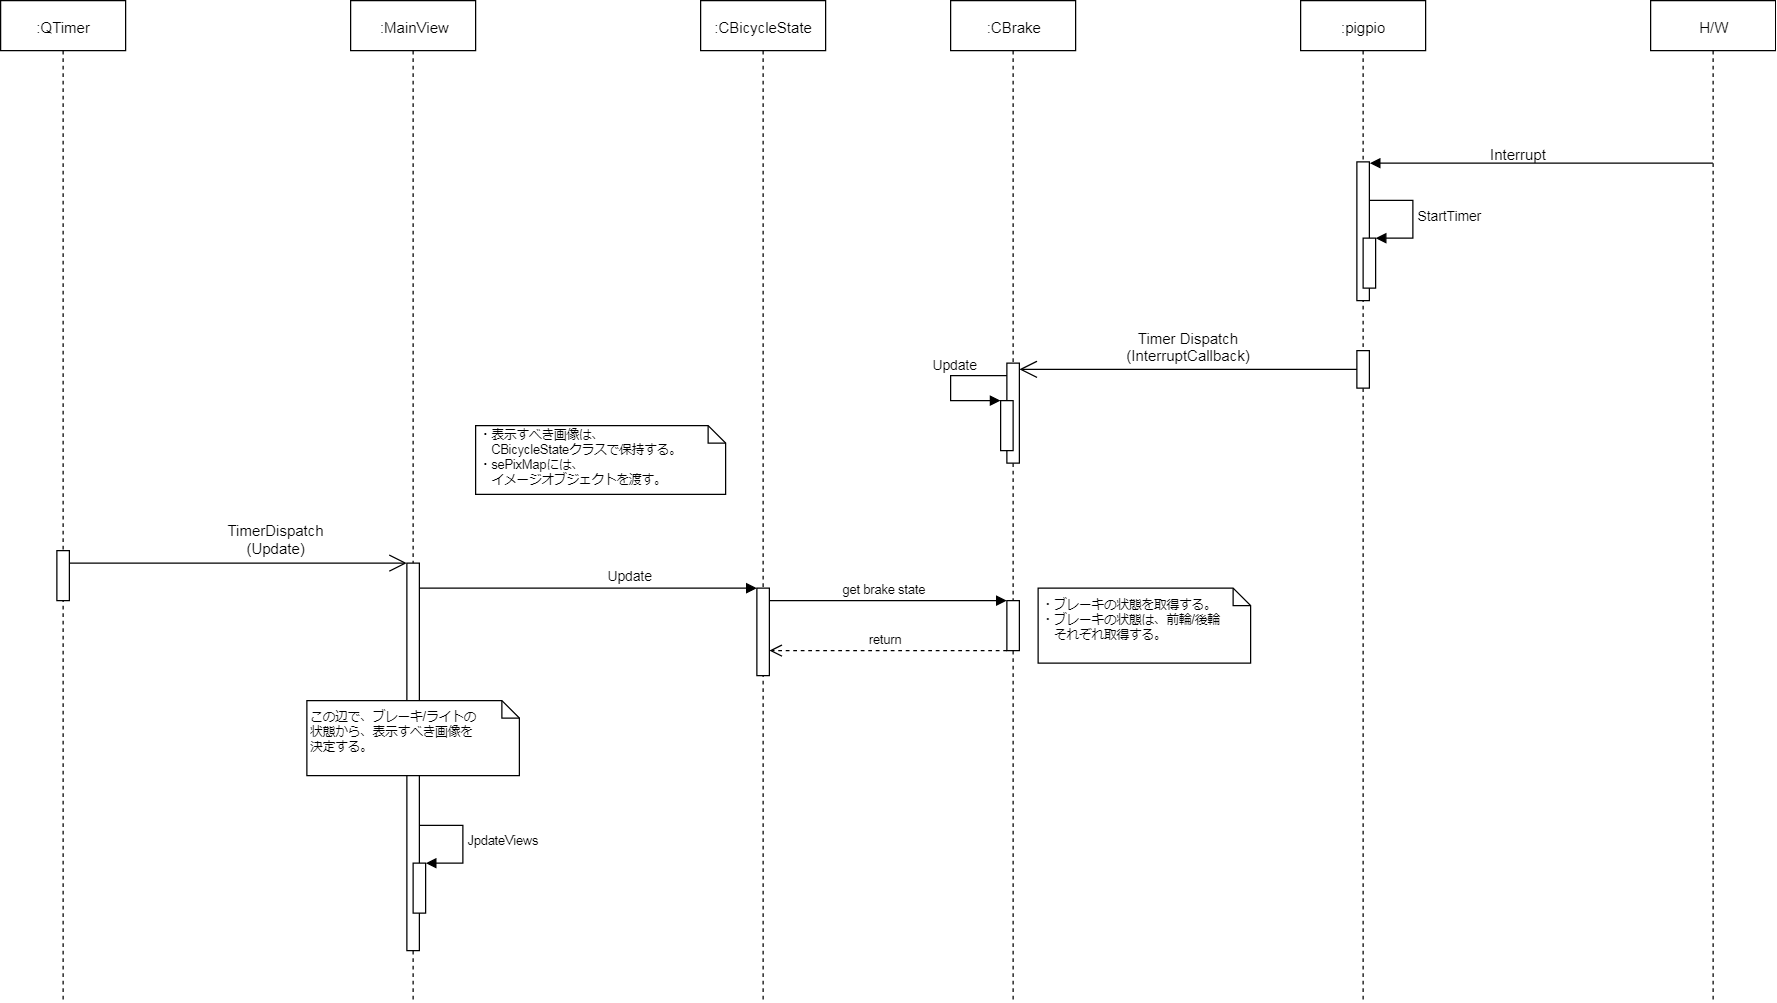

The diagram above was exported from draw.io. Its source (the exported page's mxGraphModel, read from the mxfile embedded in the PNG):
<mxGraphModel dx="1935" dy="592" grid="1" gridSize="10" guides="1" tooltips="1" connect="1" arrows="1" fold="1" page="1" pageScale="1" pageWidth="827" pageHeight="1169" math="0" shadow="0">
  <root>
    <mxCell id="8sB7k1ARn_18-iBG8eJa-0" />
    <mxCell id="8sB7k1ARn_18-iBG8eJa-1" parent="8sB7k1ARn_18-iBG8eJa-0" />
    <mxCell id="8sB7k1ARn_18-iBG8eJa-4" value=":CBrake" style="shape=umlLifeline;perimeter=lifelinePerimeter;whiteSpace=wrap;html=1;container=1;collapsible=0;recursiveResize=0;outlineConnect=0;" parent="8sB7k1ARn_18-iBG8eJa-1" vertex="1">
      <mxGeometry x="360" y="80" width="100" height="800" as="geometry" />
    </mxCell>
    <mxCell id="oJ403Sa1K8TEO_3wV-qz-1" value="" style="html=1;points=[];perimeter=orthogonalPerimeter;" parent="8sB7k1ARn_18-iBG8eJa-4" vertex="1">
      <mxGeometry x="45" y="290" width="10" height="80" as="geometry" />
    </mxCell>
    <mxCell id="hpr2hJNKtoZJE5upSM1i-1" value="" style="html=1;points=[];perimeter=orthogonalPerimeter;fontSize=10;" vertex="1" parent="8sB7k1ARn_18-iBG8eJa-4">
      <mxGeometry x="45" y="480" width="10" height="40" as="geometry" />
    </mxCell>
    <mxCell id="8sB7k1ARn_18-iBG8eJa-8" value=":pigpio" style="shape=umlLifeline;perimeter=lifelinePerimeter;whiteSpace=wrap;html=1;container=1;collapsible=0;recursiveResize=0;outlineConnect=0;" parent="8sB7k1ARn_18-iBG8eJa-1" vertex="1">
      <mxGeometry x="640" y="80" width="100" height="800" as="geometry" />
    </mxCell>
    <mxCell id="8sB7k1ARn_18-iBG8eJa-9" value="" style="html=1;points=[];perimeter=orthogonalPerimeter;" parent="8sB7k1ARn_18-iBG8eJa-8" vertex="1">
      <mxGeometry x="45" y="129" width="10" height="111" as="geometry" />
    </mxCell>
    <mxCell id="8sB7k1ARn_18-iBG8eJa-34" value="" style="html=1;points=[];perimeter=orthogonalPerimeter;" parent="8sB7k1ARn_18-iBG8eJa-8" vertex="1">
      <mxGeometry x="50" y="190" width="10" height="40" as="geometry" />
    </mxCell>
    <mxCell id="8sB7k1ARn_18-iBG8eJa-35" value="StartTimer" style="edgeStyle=orthogonalEdgeStyle;html=1;align=left;spacingLeft=2;endArrow=block;rounded=0;" parent="8sB7k1ARn_18-iBG8eJa-8" source="8sB7k1ARn_18-iBG8eJa-9" target="8sB7k1ARn_18-iBG8eJa-34" edge="1">
      <mxGeometry relative="1" as="geometry">
        <mxPoint x="-60" y="190" as="sourcePoint" />
        <Array as="points">
          <mxPoint x="90" y="160" />
          <mxPoint x="90" y="190" />
        </Array>
      </mxGeometry>
    </mxCell>
    <mxCell id="oJ403Sa1K8TEO_3wV-qz-0" value="" style="html=1;points=[];perimeter=orthogonalPerimeter;" parent="8sB7k1ARn_18-iBG8eJa-8" vertex="1">
      <mxGeometry x="45" y="280" width="10" height="30" as="geometry" />
    </mxCell>
    <mxCell id="8sB7k1ARn_18-iBG8eJa-11" value="H/W" style="shape=umlLifeline;perimeter=lifelinePerimeter;whiteSpace=wrap;html=1;container=1;collapsible=0;recursiveResize=0;outlineConnect=0;" parent="8sB7k1ARn_18-iBG8eJa-1" vertex="1">
      <mxGeometry x="920" y="80" width="100" height="800" as="geometry" />
    </mxCell>
    <mxCell id="8sB7k1ARn_18-iBG8eJa-13" value="" style="endArrow=block;endFill=1;html=1;edgeStyle=orthogonalEdgeStyle;align=left;verticalAlign=top;" parent="8sB7k1ARn_18-iBG8eJa-1" edge="1">
      <mxGeometry x="0.0011" y="-134" relative="1" as="geometry">
        <mxPoint x="970" y="210" as="sourcePoint" />
        <mxPoint x="695" y="210" as="targetPoint" />
        <Array as="points">
          <mxPoint x="970" y="210" />
          <mxPoint x="695" y="210" />
        </Array>
        <mxPoint x="133" y="114" as="offset" />
      </mxGeometry>
    </mxCell>
    <mxCell id="8sB7k1ARn_18-iBG8eJa-14" value="Interrupt&lt;br&gt;" style="text;html=1;resizable=0;points=[];autosize=1;align=left;verticalAlign=top;spacingTop=-4;" parent="8sB7k1ARn_18-iBG8eJa-1" vertex="1">
      <mxGeometry x="790" y="194" width="60" height="10" as="geometry" />
    </mxCell>
    <mxCell id="oJ403Sa1K8TEO_3wV-qz-2" value="" style="endArrow=open;endFill=1;endSize=12;html=1;" parent="8sB7k1ARn_18-iBG8eJa-1" source="oJ403Sa1K8TEO_3wV-qz-0" target="oJ403Sa1K8TEO_3wV-qz-1" edge="1">
      <mxGeometry width="160" relative="1" as="geometry">
        <mxPoint x="450" y="380" as="sourcePoint" />
        <mxPoint x="500" y="375" as="targetPoint" />
      </mxGeometry>
    </mxCell>
    <mxCell id="oJ403Sa1K8TEO_3wV-qz-3" value="Timer Dispatch&lt;br&gt;(InterruptCallback)&lt;br&gt;" style="text;html=1;resizable=0;points=[];align=center;verticalAlign=middle;labelBackgroundColor=#ffffff;" parent="oJ403Sa1K8TEO_3wV-qz-2" vertex="1" connectable="0">
      <mxGeometry x="0.1493" y="-1" relative="1" as="geometry">
        <mxPoint x="20" y="-18" as="offset" />
      </mxGeometry>
    </mxCell>
    <mxCell id="CbKH_2mX4z89nTQo3uIu-0" value=":QTimer" style="shape=umlLifeline;perimeter=lifelinePerimeter;whiteSpace=wrap;html=1;container=1;collapsible=0;recursiveResize=0;outlineConnect=0;" parent="8sB7k1ARn_18-iBG8eJa-1" vertex="1">
      <mxGeometry x="-400" y="80" width="100" height="800" as="geometry" />
    </mxCell>
    <mxCell id="8sB7k1ARn_18-iBG8eJa-5" value="" style="html=1;points=[];perimeter=orthogonalPerimeter;" parent="CbKH_2mX4z89nTQo3uIu-0" vertex="1">
      <mxGeometry x="45" y="440" width="10" height="40" as="geometry" />
    </mxCell>
    <mxCell id="CbKH_2mX4z89nTQo3uIu-1" value=":CBicycleState" style="shape=umlLifeline;perimeter=lifelinePerimeter;whiteSpace=wrap;html=1;container=1;collapsible=0;recursiveResize=0;outlineConnect=0;" parent="8sB7k1ARn_18-iBG8eJa-1" vertex="1">
      <mxGeometry x="160" y="80" width="100" height="800" as="geometry" />
    </mxCell>
    <mxCell id="CbKH_2mX4z89nTQo3uIu-10" value="" style="html=1;points=[];perimeter=orthogonalPerimeter;" parent="CbKH_2mX4z89nTQo3uIu-1" vertex="1">
      <mxGeometry x="45" y="470" width="10" height="70" as="geometry" />
    </mxCell>
    <mxCell id="CbKH_2mX4z89nTQo3uIu-3" value="Update" style="html=1;verticalAlign=bottom;endArrow=block;rounded=0;" parent="8sB7k1ARn_18-iBG8eJa-1" source="oJ403Sa1K8TEO_3wV-qz-1" target="CbKH_2mX4z89nTQo3uIu-2" edge="1">
      <mxGeometry x="-0.2121" width="80" relative="1" as="geometry">
        <mxPoint x="390" y="400" as="sourcePoint" />
        <mxPoint x="160" y="400" as="targetPoint" />
        <Array as="points">
          <mxPoint x="360" y="380" />
          <mxPoint x="360" y="400" />
        </Array>
        <mxPoint as="offset" />
      </mxGeometry>
    </mxCell>
    <mxCell id="CbKH_2mX4z89nTQo3uIu-2" value="" style="html=1;points=[];perimeter=orthogonalPerimeter;" parent="8sB7k1ARn_18-iBG8eJa-1" vertex="1">
      <mxGeometry x="400" y="400" width="10" height="40" as="geometry" />
    </mxCell>
    <mxCell id="CbKH_2mX4z89nTQo3uIu-5" value="" style="endArrow=open;endFill=1;endSize=12;html=1;" parent="8sB7k1ARn_18-iBG8eJa-1" source="8sB7k1ARn_18-iBG8eJa-5" target="CbKH_2mX4z89nTQo3uIu-4" edge="1">
      <mxGeometry width="160" relative="1" as="geometry">
        <mxPoint x="-300" y="550" as="sourcePoint" />
        <mxPoint x="-140" y="550" as="targetPoint" />
        <Array as="points">
          <mxPoint x="-160" y="530" />
        </Array>
      </mxGeometry>
    </mxCell>
    <mxCell id="CbKH_2mX4z89nTQo3uIu-8" value="&lt;div&gt;TimerDispatch&lt;/div&gt;&lt;div&gt;(Update)&lt;/div&gt;" style="text;html=1;resizable=0;points=[];align=center;verticalAlign=middle;labelBackgroundColor=#ffffff;" parent="CbKH_2mX4z89nTQo3uIu-5" vertex="1" connectable="0">
      <mxGeometry x="0.4366" y="1" relative="1" as="geometry">
        <mxPoint x="-29" y="-19" as="offset" />
      </mxGeometry>
    </mxCell>
    <mxCell id="CbKH_2mX4z89nTQo3uIu-9" value=":MainView" style="shape=umlLifeline;perimeter=lifelinePerimeter;whiteSpace=wrap;html=1;container=1;collapsible=0;recursiveResize=0;outlineConnect=0;" parent="8sB7k1ARn_18-iBG8eJa-1" vertex="1">
      <mxGeometry x="-120" y="80" width="100" height="800" as="geometry" />
    </mxCell>
    <mxCell id="CbKH_2mX4z89nTQo3uIu-4" value="" style="html=1;points=[];perimeter=orthogonalPerimeter;" parent="CbKH_2mX4z89nTQo3uIu-9" vertex="1">
      <mxGeometry x="45" y="450" width="10" height="310" as="geometry" />
    </mxCell>
    <mxCell id="4OcQQLf93RtWVjGQxYXL-0" value="" style="html=1;points=[];perimeter=orthogonalPerimeter;fontSize=10;" vertex="1" parent="CbKH_2mX4z89nTQo3uIu-9">
      <mxGeometry x="50" y="690" width="10" height="40" as="geometry" />
    </mxCell>
    <mxCell id="4OcQQLf93RtWVjGQxYXL-1" value="JpdateViews" style="edgeStyle=orthogonalEdgeStyle;html=1;align=left;spacingLeft=2;endArrow=block;rounded=0;entryX=1;entryY=0;fontSize=10;" edge="1" target="4OcQQLf93RtWVjGQxYXL-0" parent="CbKH_2mX4z89nTQo3uIu-9" source="CbKH_2mX4z89nTQo3uIu-4">
      <mxGeometry relative="1" as="geometry">
        <mxPoint x="165" y="680" as="sourcePoint" />
        <Array as="points">
          <mxPoint x="90" y="660" />
          <mxPoint x="90" y="690" />
        </Array>
      </mxGeometry>
    </mxCell>
    <mxCell id="CbKH_2mX4z89nTQo3uIu-19" value="・表示すべき画像は、&lt;br&gt;　CBicycleStateクラスで保持する。&lt;br style=&quot;font-size: 10px&quot;&gt;・sePixMapには、&lt;br&gt;　イメージオブジェクトを渡す。&lt;br style=&quot;font-size: 10px&quot;&gt;" style="shape=note;whiteSpace=wrap;html=1;size=14;verticalAlign=top;align=left;spacingTop=-6;strokeColor=#000000;fillColor=#ffffff;fontSize=10;" parent="8sB7k1ARn_18-iBG8eJa-1" vertex="1">
      <mxGeometry x="-20" y="420" width="200" height="55" as="geometry" />
    </mxCell>
    <mxCell id="CbKH_2mX4z89nTQo3uIu-11" value="Update" style="edgeStyle=orthogonalEdgeStyle;html=1;align=left;spacingLeft=2;endArrow=block;rounded=0;" parent="8sB7k1ARn_18-iBG8eJa-1" source="CbKH_2mX4z89nTQo3uIu-4" target="CbKH_2mX4z89nTQo3uIu-10" edge="1">
      <mxGeometry x="0.087" y="10" relative="1" as="geometry">
        <mxPoint x="-65" y="540" as="sourcePoint" />
        <Array as="points">
          <mxPoint x="40" y="550" />
          <mxPoint x="40" y="550" />
        </Array>
        <mxPoint x="370" y="550" as="targetPoint" />
        <mxPoint as="offset" />
      </mxGeometry>
    </mxCell>
    <mxCell id="hpr2hJNKtoZJE5upSM1i-0" value="get brake state" style="html=1;verticalAlign=bottom;endArrow=block;fontSize=10;" edge="1" parent="8sB7k1ARn_18-iBG8eJa-1" source="CbKH_2mX4z89nTQo3uIu-10" target="hpr2hJNKtoZJE5upSM1i-1">
      <mxGeometry width="80" relative="1" as="geometry">
        <mxPoint x="260" y="570" as="sourcePoint" />
        <mxPoint x="340" y="570" as="targetPoint" />
        <Array as="points">
          <mxPoint x="360" y="560" />
        </Array>
      </mxGeometry>
    </mxCell>
    <mxCell id="hpr2hJNKtoZJE5upSM1i-2" value="・ブレーキの状態を取得する。&lt;br&gt;・ブレーキの状態は、前輪/後輪&lt;br&gt;　それぞれ取得する。&lt;br&gt;" style="shape=note;whiteSpace=wrap;html=1;size=14;verticalAlign=middle;align=left;spacingTop=-6;fontSize=10;" vertex="1" parent="8sB7k1ARn_18-iBG8eJa-1">
      <mxGeometry x="430" y="550" width="170" height="60" as="geometry" />
    </mxCell>
    <mxCell id="hpr2hJNKtoZJE5upSM1i-3" value="return" style="html=1;verticalAlign=bottom;endArrow=open;dashed=1;endSize=8;fontSize=10;" edge="1" parent="8sB7k1ARn_18-iBG8eJa-1" source="hpr2hJNKtoZJE5upSM1i-1" target="CbKH_2mX4z89nTQo3uIu-10">
      <mxGeometry relative="1" as="geometry">
        <mxPoint x="370" y="690" as="sourcePoint" />
        <mxPoint x="290" y="690" as="targetPoint" />
        <Array as="points">
          <mxPoint x="250" y="600" />
        </Array>
      </mxGeometry>
    </mxCell>
    <mxCell id="hpr2hJNKtoZJE5upSM1i-4" value="この辺で、ブレーキ/ライトの&lt;br&gt;状態から、表示すべき画像を&lt;br&gt;決定する。&lt;br&gt;" style="shape=note;whiteSpace=wrap;html=1;size=14;verticalAlign=middle;align=left;spacingTop=-6;fontSize=10;" vertex="1" parent="8sB7k1ARn_18-iBG8eJa-1">
      <mxGeometry x="-155" y="640" width="170" height="60" as="geometry" />
    </mxCell>
  </root>
</mxGraphModel>